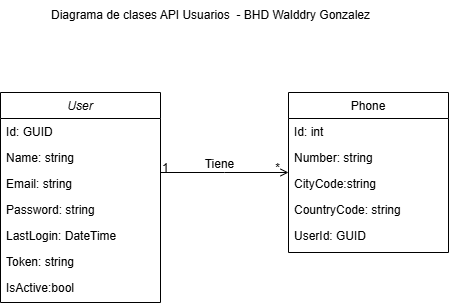

The diagram above was exported from draw.io. Its source (the exported page's mxGraphModel, read from the mxfile embedded in the PNG):
<mxGraphModel dx="632" dy="788" grid="1" gridSize="10" guides="1" tooltips="1" connect="1" arrows="1" fold="1" page="1" pageScale="1" pageWidth="827" pageHeight="1169" math="0" shadow="0">
  <root>
    <mxCell id="WIyWlLk6GJQsqaUBKTNV-0" />
    <mxCell id="WIyWlLk6GJQsqaUBKTNV-1" parent="WIyWlLk6GJQsqaUBKTNV-0" />
    <mxCell id="zkfFHV4jXpPFQw0GAbJ--0" value="User" style="swimlane;fontStyle=2;align=center;verticalAlign=top;childLayout=stackLayout;horizontal=1;startSize=26;horizontalStack=0;resizeParent=1;resizeLast=0;collapsible=1;marginBottom=0;rounded=0;shadow=0;strokeWidth=1;" parent="WIyWlLk6GJQsqaUBKTNV-1" vertex="1">
      <mxGeometry x="220" y="120" width="160" height="210" as="geometry">
        <mxRectangle x="230" y="140" width="160" height="26" as="alternateBounds" />
      </mxGeometry>
    </mxCell>
    <mxCell id="zkfFHV4jXpPFQw0GAbJ--1" value="Id: GUID" style="text;align=left;verticalAlign=top;spacingLeft=4;spacingRight=4;overflow=hidden;rotatable=0;points=[[0,0.5],[1,0.5]];portConstraint=eastwest;" parent="zkfFHV4jXpPFQw0GAbJ--0" vertex="1">
      <mxGeometry y="26" width="160" height="26" as="geometry" />
    </mxCell>
    <mxCell id="zkfFHV4jXpPFQw0GAbJ--2" value="Name: string" style="text;align=left;verticalAlign=top;spacingLeft=4;spacingRight=4;overflow=hidden;rotatable=0;points=[[0,0.5],[1,0.5]];portConstraint=eastwest;rounded=0;shadow=0;html=0;" parent="zkfFHV4jXpPFQw0GAbJ--0" vertex="1">
      <mxGeometry y="52" width="160" height="26" as="geometry" />
    </mxCell>
    <mxCell id="EkIb_eAfAsQQL4GIdd5j-1" value="Email: string" style="text;align=left;verticalAlign=top;spacingLeft=4;spacingRight=4;overflow=hidden;rotatable=0;points=[[0,0.5],[1,0.5]];portConstraint=eastwest;rounded=0;shadow=0;html=0;" vertex="1" parent="zkfFHV4jXpPFQw0GAbJ--0">
      <mxGeometry y="78" width="160" height="26" as="geometry" />
    </mxCell>
    <mxCell id="EkIb_eAfAsQQL4GIdd5j-2" value="Password: string" style="text;align=left;verticalAlign=top;spacingLeft=4;spacingRight=4;overflow=hidden;rotatable=0;points=[[0,0.5],[1,0.5]];portConstraint=eastwest;rounded=0;shadow=0;html=0;" vertex="1" parent="zkfFHV4jXpPFQw0GAbJ--0">
      <mxGeometry y="104" width="160" height="26" as="geometry" />
    </mxCell>
    <mxCell id="EkIb_eAfAsQQL4GIdd5j-3" value="LastLogin: DateTime" style="text;align=left;verticalAlign=top;spacingLeft=4;spacingRight=4;overflow=hidden;rotatable=0;points=[[0,0.5],[1,0.5]];portConstraint=eastwest;rounded=0;shadow=0;html=0;" vertex="1" parent="zkfFHV4jXpPFQw0GAbJ--0">
      <mxGeometry y="130" width="160" height="26" as="geometry" />
    </mxCell>
    <mxCell id="EkIb_eAfAsQQL4GIdd5j-4" value="Token: string" style="text;align=left;verticalAlign=top;spacingLeft=4;spacingRight=4;overflow=hidden;rotatable=0;points=[[0,0.5],[1,0.5]];portConstraint=eastwest;rounded=0;shadow=0;html=0;" vertex="1" parent="zkfFHV4jXpPFQw0GAbJ--0">
      <mxGeometry y="156" width="160" height="26" as="geometry" />
    </mxCell>
    <mxCell id="zkfFHV4jXpPFQw0GAbJ--3" value="IsActive:bool" style="text;align=left;verticalAlign=top;spacingLeft=4;spacingRight=4;overflow=hidden;rotatable=0;points=[[0,0.5],[1,0.5]];portConstraint=eastwest;rounded=0;shadow=0;html=0;" parent="zkfFHV4jXpPFQw0GAbJ--0" vertex="1">
      <mxGeometry y="182" width="160" height="28" as="geometry" />
    </mxCell>
    <mxCell id="zkfFHV4jXpPFQw0GAbJ--17" value="Phone" style="swimlane;fontStyle=0;align=center;verticalAlign=top;childLayout=stackLayout;horizontal=1;startSize=26;horizontalStack=0;resizeParent=1;resizeLast=0;collapsible=1;marginBottom=0;rounded=0;shadow=0;strokeWidth=1;" parent="WIyWlLk6GJQsqaUBKTNV-1" vertex="1">
      <mxGeometry x="508" y="120" width="160" height="160" as="geometry">
        <mxRectangle x="550" y="140" width="160" height="26" as="alternateBounds" />
      </mxGeometry>
    </mxCell>
    <mxCell id="zkfFHV4jXpPFQw0GAbJ--18" value="Id: int" style="text;align=left;verticalAlign=top;spacingLeft=4;spacingRight=4;overflow=hidden;rotatable=0;points=[[0,0.5],[1,0.5]];portConstraint=eastwest;" parent="zkfFHV4jXpPFQw0GAbJ--17" vertex="1">
      <mxGeometry y="26" width="160" height="26" as="geometry" />
    </mxCell>
    <mxCell id="zkfFHV4jXpPFQw0GAbJ--19" value="Number: string" style="text;align=left;verticalAlign=top;spacingLeft=4;spacingRight=4;overflow=hidden;rotatable=0;points=[[0,0.5],[1,0.5]];portConstraint=eastwest;rounded=0;shadow=0;html=0;" parent="zkfFHV4jXpPFQw0GAbJ--17" vertex="1">
      <mxGeometry y="52" width="160" height="26" as="geometry" />
    </mxCell>
    <mxCell id="zkfFHV4jXpPFQw0GAbJ--20" value="CityCode:string" style="text;align=left;verticalAlign=top;spacingLeft=4;spacingRight=4;overflow=hidden;rotatable=0;points=[[0,0.5],[1,0.5]];portConstraint=eastwest;rounded=0;shadow=0;html=0;" parent="zkfFHV4jXpPFQw0GAbJ--17" vertex="1">
      <mxGeometry y="78" width="160" height="26" as="geometry" />
    </mxCell>
    <mxCell id="zkfFHV4jXpPFQw0GAbJ--21" value="CountryCode: string" style="text;align=left;verticalAlign=top;spacingLeft=4;spacingRight=4;overflow=hidden;rotatable=0;points=[[0,0.5],[1,0.5]];portConstraint=eastwest;rounded=0;shadow=0;html=0;" parent="zkfFHV4jXpPFQw0GAbJ--17" vertex="1">
      <mxGeometry y="104" width="160" height="26" as="geometry" />
    </mxCell>
    <mxCell id="zkfFHV4jXpPFQw0GAbJ--22" value="UserId: GUID" style="text;align=left;verticalAlign=top;spacingLeft=4;spacingRight=4;overflow=hidden;rotatable=0;points=[[0,0.5],[1,0.5]];portConstraint=eastwest;rounded=0;shadow=0;html=0;" parent="zkfFHV4jXpPFQw0GAbJ--17" vertex="1">
      <mxGeometry y="130" width="160" height="26" as="geometry" />
    </mxCell>
    <mxCell id="zkfFHV4jXpPFQw0GAbJ--26" value="" style="endArrow=open;shadow=0;strokeWidth=1;rounded=0;curved=0;endFill=1;edgeStyle=elbowEdgeStyle;elbow=vertical;" parent="WIyWlLk6GJQsqaUBKTNV-1" source="zkfFHV4jXpPFQw0GAbJ--0" target="zkfFHV4jXpPFQw0GAbJ--17" edge="1">
      <mxGeometry x="0.5" y="41" relative="1" as="geometry">
        <mxPoint x="380" y="192" as="sourcePoint" />
        <mxPoint x="540" y="192" as="targetPoint" />
        <mxPoint x="-40" y="32" as="offset" />
      </mxGeometry>
    </mxCell>
    <mxCell id="zkfFHV4jXpPFQw0GAbJ--27" value="1" style="resizable=0;align=left;verticalAlign=bottom;labelBackgroundColor=none;fontSize=12;" parent="zkfFHV4jXpPFQw0GAbJ--26" connectable="0" vertex="1">
      <mxGeometry x="-1" relative="1" as="geometry">
        <mxPoint y="4" as="offset" />
      </mxGeometry>
    </mxCell>
    <mxCell id="zkfFHV4jXpPFQw0GAbJ--28" value="*" style="resizable=0;align=right;verticalAlign=bottom;labelBackgroundColor=none;fontSize=12;" parent="zkfFHV4jXpPFQw0GAbJ--26" connectable="0" vertex="1">
      <mxGeometry x="1" relative="1" as="geometry">
        <mxPoint x="-7" y="4" as="offset" />
      </mxGeometry>
    </mxCell>
    <mxCell id="zkfFHV4jXpPFQw0GAbJ--29" value="Tiene" style="text;html=1;resizable=0;points=[];;align=center;verticalAlign=middle;labelBackgroundColor=none;rounded=0;shadow=0;strokeWidth=1;fontSize=12;" parent="zkfFHV4jXpPFQw0GAbJ--26" vertex="1" connectable="0">
      <mxGeometry x="0.5" y="49" relative="1" as="geometry">
        <mxPoint x="-38" y="40" as="offset" />
      </mxGeometry>
    </mxCell>
    <mxCell id="EkIb_eAfAsQQL4GIdd5j-5" value="Diagrama de clases API Usuarios&amp;nbsp; - BHD Walddry Gonzalez" style="text;html=1;align=center;verticalAlign=middle;resizable=0;points=[];autosize=1;strokeColor=none;fillColor=none;" vertex="1" parent="WIyWlLk6GJQsqaUBKTNV-1">
      <mxGeometry x="260" y="28" width="340" height="30" as="geometry" />
    </mxCell>
  </root>
</mxGraphModel>